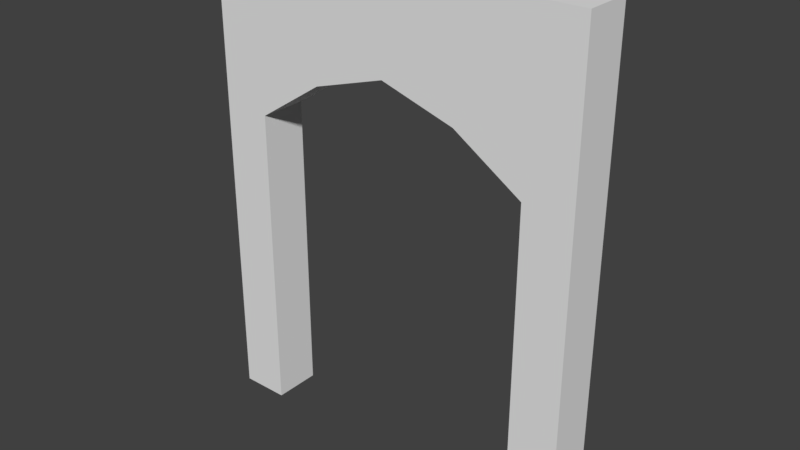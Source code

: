 # Source: SM_Puerta_3x0.25x5.blend  (saved by Blender 2.78.0; exported with 4.5.12 LTS)
import bpy
from mathutils import Matrix  # noqa: F401  (used for matrix-valued properties, if any)

bpy.ops.wm.read_factory_settings(use_empty=True)
scene = bpy.context.scene
scene.name = 'Scene'

# ---- collections
col_collection_1 = bpy.data.collections.new('Collection 1'); scene.collection.children.link(col_collection_1)

# ---- world
world_world = bpy.data.worlds.new('World'); scene.world = world_world
world_world.color = (0.05088, 0.05088, 0.05088)
world_world.use_sun_shadow = False
world_world.sun_shadow_jitter_overblur = 0.0
world_world.cycles.sampling_method = 'MANUAL'

# ---- meshes
me_sm_puerta_3x0_25x5 = bpy.data.meshes.new('SM_Puerta 3x0.25x5')
me_sm_puerta_3x0_25x5.from_pydata([(0.0, 0.0, 3.815e-06), (0.0, 0.0, 5.0), (0.0, 0.5, 3.815e-06), (0.0, 0.5, 5.0), (0.5076, 0.0, 3.815e-06), (0.5076, 0.5, 3.815e-06), (0.0, 0.0, 3.296), (0.0, 0.5, 3.296), (0.5069, 0.5, 5.0), (1.22, 0.5, 5.0), (0.5069, 0.5, 3.295), (1.22, 0.5, 3.76), (0.5069, 0.0, 3.295), (1.22, 0.0, 3.76), (0.5069, 0.0, 5.0), (1.22, 0.0, 5.0), (4.0, 0.0, 3.815e-06), (4.0, 0.0, 5.0), (4.0, 0.5, 3.815e-06), (4.0, 0.5, 5.0), (3.492, 0.0, 3.815e-06), (3.492, 0.5, 3.815e-06), (4.0, 0.0, 3.296), (4.0, 0.5, 3.296), (3.493, 0.5, 5.0), (2.0, 0.5, 5.0), (2.78, 0.5, 5.0), (3.493, 0.5, 3.295), (2.78, 0.5, 3.76), (2.0, 0.5, 4.0), (3.493, 0.0, 3.295), (2.78, 0.0, 3.76), (2.0, 0.0, 4.0), (3.493, 0.0, 5.0), (2.78, 0.0, 5.0), (2.0, 0.0, 5.0)], [], [(6, 1, 3, 7), (7, 3, 8, 10), (12, 14, 1, 6), (2, 5, 4, 0), (8, 3, 1, 14), (4, 12, 6, 0), (5, 10, 12, 4), (2, 7, 10, 5), (0, 6, 7, 2), (35, 25, 9, 15), (15, 9, 8, 14), (32, 35, 15, 13), (13, 15, 14, 12), (29, 32, 13, 11), (11, 13, 12, 10), (25, 29, 11, 9), (9, 11, 10, 8), (22, 23, 19, 17), (23, 27, 24, 19), (30, 22, 17, 33), (18, 16, 20, 21), (24, 33, 17, 19), (20, 16, 22, 30), (21, 20, 30, 27), (18, 21, 27, 23), (16, 18, 23, 22), (35, 34, 26, 25), (34, 33, 24, 26), (32, 31, 34, 35), (31, 30, 33, 34), (29, 28, 31, 32), (28, 27, 30, 31), (25, 26, 28, 29), (26, 24, 27, 28)])
me_sm_puerta_3x0_25x5.use_remesh_preserve_volume = False
me_sm_puerta_3x0_25x5.use_remesh_preserve_attributes = False
me_sm_puerta_3x0_25x5.use_mirror_vertex_groups = False
me_sm_puerta_3x0_25x5.update()

# ---- objects
ob_sm_puerta_3x0_25x5 = bpy.data.objects.new('SM_Puerta 3x0.25x5', me_sm_puerta_3x0_25x5)

# ---- transforms, parenting, visibility, modifiers, constraints
ob_sm_puerta_3x0_25x5.location = (0.0, 0.0, 0.0)
ob_sm_puerta_3x0_25x5.lineart.crease_threshold = 0.0

# ---- collection membership
col_collection_1.objects.link(ob_sm_puerta_3x0_25x5)

# ---- scene / render settings (as saved in the file)
scene.frame_start = 1; scene.frame_end = 250; scene.frame_set(1)
scene.render.engine = 'CYCLES'
scene.render.resolution_percentage = 50
scene.render.dither_intensity = 0.0
scene.render.use_persistent_data = True
scene.cycles.shading_system = True
scene.cycles.use_denoising = False
scene.cycles.samples = 128
scene.cycles.sampling_pattern = 'TABULATED_SOBOL'
scene.cycles.light_sampling_threshold = 0.0
scene.cycles.use_adaptive_sampling = False
scene.cycles.use_light_tree = False
scene.cycles.blur_glossy = 0.0
scene.cycles.sample_clamp_indirect = 0.0
scene.view_settings.view_transform = 'Standard'
bpy.context.view_layer.update()

# ---- added for rendering (the .blend has no active camera and no usable light): camera, sun
cam_auto = bpy.data.cameras.new('AutoCamera')
cam_auto.lens = 50.0
cam_auto.sensor_width = 36.0
cam_auto.clip_end = 1000.0
ob_auto_camera = bpy.data.objects.new('AutoCamera', cam_auto)
scene.collection.objects.link(ob_auto_camera)
ob_auto_camera.location = (7.94236, -6.88084, 7.25389)
ob_auto_camera.rotation_euler = (1.09748, -7.21219e-08, 0.694738)
scene.camera = ob_auto_camera
light_auto_sun = bpy.data.lights.new('AutoSun', 'SUN')
light_auto_sun.energy = 3.0
light_auto_sun.angle = 0.0523599
ob_auto_sun = bpy.data.objects.new('AutoSun', light_auto_sun)
scene.collection.objects.link(ob_auto_sun)
ob_auto_sun.rotation_euler = (0.872665, 0.174533, 0.523599)
bpy.context.view_layer.update()
